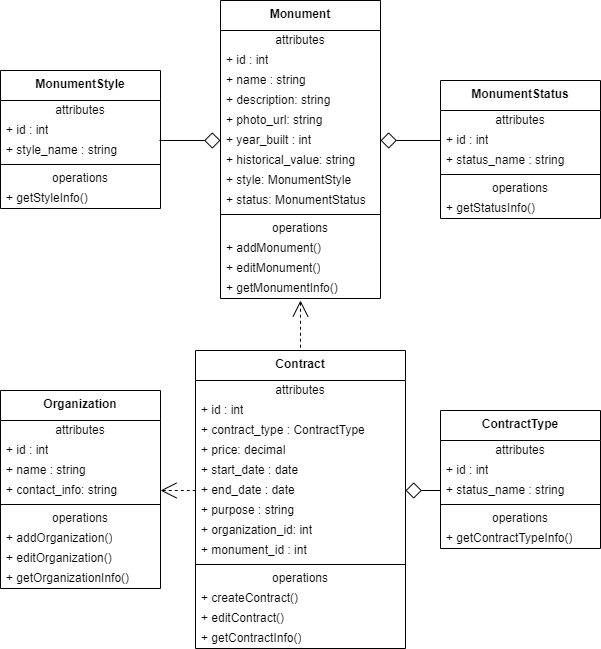

The diagram above was exported from draw.io. Its source (the exported page's mxGraphModel, read from the mxfile embedded in the PNG):
<mxGraphModel dx="1105" dy="662" grid="1" gridSize="10" guides="1" tooltips="1" connect="1" arrows="1" fold="1" page="1" pageScale="1" pageWidth="850" pageHeight="1100" math="0" shadow="0">
  <root>
    <mxCell id="0" />
    <mxCell id="1" parent="0" />
    <mxCell id="M9f3-zAh-G5s-B4K20gg-1" value="&lt;b&gt;Monument&lt;/b&gt;" style="swimlane;fontStyle=0;align=center;verticalAlign=top;childLayout=stackLayout;horizontal=1;startSize=30;horizontalStack=0;resizeParent=1;resizeParentMax=0;resizeLast=0;collapsible=0;marginBottom=0;html=1;whiteSpace=wrap;" vertex="1" parent="1">
      <mxGeometry x="370" y="40" width="160" height="298" as="geometry" />
    </mxCell>
    <mxCell id="M9f3-zAh-G5s-B4K20gg-2" value="attributes" style="text;html=1;strokeColor=none;fillColor=none;align=center;verticalAlign=middle;spacingLeft=4;spacingRight=4;overflow=hidden;rotatable=0;points=[[0,0.5],[1,0.5]];portConstraint=eastwest;whiteSpace=wrap;" vertex="1" parent="M9f3-zAh-G5s-B4K20gg-1">
      <mxGeometry y="30" width="160" height="20" as="geometry" />
    </mxCell>
    <mxCell id="M9f3-zAh-G5s-B4K20gg-3" value="+ id : int" style="text;html=1;strokeColor=none;fillColor=none;align=left;verticalAlign=middle;spacingLeft=4;spacingRight=4;overflow=hidden;rotatable=0;points=[[0,0.5],[1,0.5]];portConstraint=eastwest;whiteSpace=wrap;" vertex="1" parent="M9f3-zAh-G5s-B4K20gg-1">
      <mxGeometry y="50" width="160" height="20" as="geometry" />
    </mxCell>
    <mxCell id="M9f3-zAh-G5s-B4K20gg-9" value="+ name : string" style="text;html=1;strokeColor=none;fillColor=none;align=left;verticalAlign=middle;spacingLeft=4;spacingRight=4;overflow=hidden;rotatable=0;points=[[0,0.5],[1,0.5]];portConstraint=eastwest;whiteSpace=wrap;" vertex="1" parent="M9f3-zAh-G5s-B4K20gg-1">
      <mxGeometry y="70" width="160" height="20" as="geometry" />
    </mxCell>
    <mxCell id="M9f3-zAh-G5s-B4K20gg-10" value="+ description: string" style="text;html=1;strokeColor=none;fillColor=none;align=left;verticalAlign=middle;spacingLeft=4;spacingRight=4;overflow=hidden;rotatable=0;points=[[0,0.5],[1,0.5]];portConstraint=eastwest;whiteSpace=wrap;" vertex="1" parent="M9f3-zAh-G5s-B4K20gg-1">
      <mxGeometry y="90" width="160" height="20" as="geometry" />
    </mxCell>
    <mxCell id="M9f3-zAh-G5s-B4K20gg-12" value="+ photo_url: string" style="text;html=1;strokeColor=none;fillColor=none;align=left;verticalAlign=middle;spacingLeft=4;spacingRight=4;overflow=hidden;rotatable=0;points=[[0,0.5],[1,0.5]];portConstraint=eastwest;whiteSpace=wrap;" vertex="1" parent="M9f3-zAh-G5s-B4K20gg-1">
      <mxGeometry y="110" width="160" height="20" as="geometry" />
    </mxCell>
    <mxCell id="M9f3-zAh-G5s-B4K20gg-14" value="+ year_built : int" style="text;html=1;strokeColor=none;fillColor=none;align=left;verticalAlign=middle;spacingLeft=4;spacingRight=4;overflow=hidden;rotatable=0;points=[[0,0.5],[1,0.5]];portConstraint=eastwest;whiteSpace=wrap;" vertex="1" parent="M9f3-zAh-G5s-B4K20gg-1">
      <mxGeometry y="130" width="160" height="20" as="geometry" />
    </mxCell>
    <mxCell id="M9f3-zAh-G5s-B4K20gg-16" value="+ historical_value: string" style="text;html=1;strokeColor=none;fillColor=none;align=left;verticalAlign=middle;spacingLeft=4;spacingRight=4;overflow=hidden;rotatable=0;points=[[0,0.5],[1,0.5]];portConstraint=eastwest;whiteSpace=wrap;" vertex="1" parent="M9f3-zAh-G5s-B4K20gg-1">
      <mxGeometry y="150" width="160" height="20" as="geometry" />
    </mxCell>
    <mxCell id="M9f3-zAh-G5s-B4K20gg-15" value="+ style: MonumentStyle" style="text;html=1;strokeColor=none;fillColor=none;align=left;verticalAlign=middle;spacingLeft=4;spacingRight=4;overflow=hidden;rotatable=0;points=[[0,0.5],[1,0.5]];portConstraint=eastwest;whiteSpace=wrap;" vertex="1" parent="M9f3-zAh-G5s-B4K20gg-1">
      <mxGeometry y="170" width="160" height="20" as="geometry" />
    </mxCell>
    <mxCell id="M9f3-zAh-G5s-B4K20gg-13" value="+ status: MonumentStatus" style="text;html=1;strokeColor=none;fillColor=none;align=left;verticalAlign=middle;spacingLeft=4;spacingRight=4;overflow=hidden;rotatable=0;points=[[0,0.5],[1,0.5]];portConstraint=eastwest;whiteSpace=wrap;" vertex="1" parent="M9f3-zAh-G5s-B4K20gg-1">
      <mxGeometry y="190" width="160" height="20" as="geometry" />
    </mxCell>
    <mxCell id="M9f3-zAh-G5s-B4K20gg-6" value="" style="line;strokeWidth=1;fillColor=none;align=left;verticalAlign=middle;spacingTop=-1;spacingLeft=3;spacingRight=3;rotatable=0;labelPosition=right;points=[];portConstraint=eastwest;" vertex="1" parent="M9f3-zAh-G5s-B4K20gg-1">
      <mxGeometry y="210" width="160" height="8" as="geometry" />
    </mxCell>
    <mxCell id="M9f3-zAh-G5s-B4K20gg-7" value="operations" style="text;html=1;strokeColor=none;fillColor=none;align=center;verticalAlign=middle;spacingLeft=4;spacingRight=4;overflow=hidden;rotatable=0;points=[[0,0.5],[1,0.5]];portConstraint=eastwest;whiteSpace=wrap;" vertex="1" parent="M9f3-zAh-G5s-B4K20gg-1">
      <mxGeometry y="218" width="160" height="20" as="geometry" />
    </mxCell>
    <mxCell id="M9f3-zAh-G5s-B4K20gg-8" value="+&amp;nbsp;addMonument()" style="text;html=1;strokeColor=none;fillColor=none;align=left;verticalAlign=middle;spacingLeft=4;spacingRight=4;overflow=hidden;rotatable=0;points=[[0,0.5],[1,0.5]];portConstraint=eastwest;whiteSpace=wrap;" vertex="1" parent="M9f3-zAh-G5s-B4K20gg-1">
      <mxGeometry y="238" width="160" height="20" as="geometry" />
    </mxCell>
    <mxCell id="M9f3-zAh-G5s-B4K20gg-11" value="+&amp;nbsp;editMonument()" style="text;html=1;strokeColor=none;fillColor=none;align=left;verticalAlign=middle;spacingLeft=4;spacingRight=4;overflow=hidden;rotatable=0;points=[[0,0.5],[1,0.5]];portConstraint=eastwest;whiteSpace=wrap;" vertex="1" parent="M9f3-zAh-G5s-B4K20gg-1">
      <mxGeometry y="258" width="160" height="20" as="geometry" />
    </mxCell>
    <mxCell id="M9f3-zAh-G5s-B4K20gg-17" value="+&amp;nbsp;getMonumentInfo()" style="text;html=1;strokeColor=none;fillColor=none;align=left;verticalAlign=middle;spacingLeft=4;spacingRight=4;overflow=hidden;rotatable=0;points=[[0,0.5],[1,0.5]];portConstraint=eastwest;whiteSpace=wrap;" vertex="1" parent="M9f3-zAh-G5s-B4K20gg-1">
      <mxGeometry y="278" width="160" height="20" as="geometry" />
    </mxCell>
    <mxCell id="M9f3-zAh-G5s-B4K20gg-18" value="&lt;b&gt;MonumentStyle&lt;/b&gt;" style="swimlane;fontStyle=0;align=center;verticalAlign=top;childLayout=stackLayout;horizontal=1;startSize=30;horizontalStack=0;resizeParent=1;resizeParentMax=0;resizeLast=0;collapsible=0;marginBottom=0;html=1;whiteSpace=wrap;" vertex="1" parent="1">
      <mxGeometry x="150" y="110" width="160" height="138" as="geometry" />
    </mxCell>
    <mxCell id="M9f3-zAh-G5s-B4K20gg-19" value="attributes" style="text;html=1;strokeColor=none;fillColor=none;align=center;verticalAlign=middle;spacingLeft=4;spacingRight=4;overflow=hidden;rotatable=0;points=[[0,0.5],[1,0.5]];portConstraint=eastwest;whiteSpace=wrap;" vertex="1" parent="M9f3-zAh-G5s-B4K20gg-18">
      <mxGeometry y="30" width="160" height="20" as="geometry" />
    </mxCell>
    <mxCell id="M9f3-zAh-G5s-B4K20gg-20" value="+ id : int" style="text;html=1;strokeColor=none;fillColor=none;align=left;verticalAlign=middle;spacingLeft=4;spacingRight=4;overflow=hidden;rotatable=0;points=[[0,0.5],[1,0.5]];portConstraint=eastwest;whiteSpace=wrap;" vertex="1" parent="M9f3-zAh-G5s-B4K20gg-18">
      <mxGeometry y="50" width="160" height="20" as="geometry" />
    </mxCell>
    <mxCell id="M9f3-zAh-G5s-B4K20gg-21" value="+ style_name : string" style="text;html=1;strokeColor=none;fillColor=none;align=left;verticalAlign=middle;spacingLeft=4;spacingRight=4;overflow=hidden;rotatable=0;points=[[0,0.5],[1,0.5]];portConstraint=eastwest;whiteSpace=wrap;" vertex="1" parent="M9f3-zAh-G5s-B4K20gg-18">
      <mxGeometry y="70" width="160" height="20" as="geometry" />
    </mxCell>
    <mxCell id="M9f3-zAh-G5s-B4K20gg-28" value="" style="line;strokeWidth=1;fillColor=none;align=left;verticalAlign=middle;spacingTop=-1;spacingLeft=3;spacingRight=3;rotatable=0;labelPosition=right;points=[];portConstraint=eastwest;" vertex="1" parent="M9f3-zAh-G5s-B4K20gg-18">
      <mxGeometry y="90" width="160" height="8" as="geometry" />
    </mxCell>
    <mxCell id="M9f3-zAh-G5s-B4K20gg-29" value="operations" style="text;html=1;strokeColor=none;fillColor=none;align=center;verticalAlign=middle;spacingLeft=4;spacingRight=4;overflow=hidden;rotatable=0;points=[[0,0.5],[1,0.5]];portConstraint=eastwest;whiteSpace=wrap;" vertex="1" parent="M9f3-zAh-G5s-B4K20gg-18">
      <mxGeometry y="98" width="160" height="20" as="geometry" />
    </mxCell>
    <mxCell id="M9f3-zAh-G5s-B4K20gg-30" value="+&amp;nbsp;getStyleInfo()" style="text;html=1;strokeColor=none;fillColor=none;align=left;verticalAlign=middle;spacingLeft=4;spacingRight=4;overflow=hidden;rotatable=0;points=[[0,0.5],[1,0.5]];portConstraint=eastwest;whiteSpace=wrap;" vertex="1" parent="M9f3-zAh-G5s-B4K20gg-18">
      <mxGeometry y="118" width="160" height="20" as="geometry" />
    </mxCell>
    <mxCell id="M9f3-zAh-G5s-B4K20gg-33" value="&lt;b&gt;MonumentStatus&lt;/b&gt;" style="swimlane;fontStyle=0;align=center;verticalAlign=top;childLayout=stackLayout;horizontal=1;startSize=30;horizontalStack=0;resizeParent=1;resizeParentMax=0;resizeLast=0;collapsible=0;marginBottom=0;html=1;whiteSpace=wrap;" vertex="1" parent="1">
      <mxGeometry x="590" y="120" width="160" height="138" as="geometry" />
    </mxCell>
    <mxCell id="M9f3-zAh-G5s-B4K20gg-34" value="attributes" style="text;html=1;strokeColor=none;fillColor=none;align=center;verticalAlign=middle;spacingLeft=4;spacingRight=4;overflow=hidden;rotatable=0;points=[[0,0.5],[1,0.5]];portConstraint=eastwest;whiteSpace=wrap;" vertex="1" parent="M9f3-zAh-G5s-B4K20gg-33">
      <mxGeometry y="30" width="160" height="20" as="geometry" />
    </mxCell>
    <mxCell id="M9f3-zAh-G5s-B4K20gg-35" value="+ id : int" style="text;html=1;strokeColor=none;fillColor=none;align=left;verticalAlign=middle;spacingLeft=4;spacingRight=4;overflow=hidden;rotatable=0;points=[[0,0.5],[1,0.5]];portConstraint=eastwest;whiteSpace=wrap;" vertex="1" parent="M9f3-zAh-G5s-B4K20gg-33">
      <mxGeometry y="50" width="160" height="20" as="geometry" />
    </mxCell>
    <mxCell id="M9f3-zAh-G5s-B4K20gg-36" value="+ status_name : string" style="text;html=1;strokeColor=none;fillColor=none;align=left;verticalAlign=middle;spacingLeft=4;spacingRight=4;overflow=hidden;rotatable=0;points=[[0,0.5],[1,0.5]];portConstraint=eastwest;whiteSpace=wrap;" vertex="1" parent="M9f3-zAh-G5s-B4K20gg-33">
      <mxGeometry y="70" width="160" height="20" as="geometry" />
    </mxCell>
    <mxCell id="M9f3-zAh-G5s-B4K20gg-37" value="" style="line;strokeWidth=1;fillColor=none;align=left;verticalAlign=middle;spacingTop=-1;spacingLeft=3;spacingRight=3;rotatable=0;labelPosition=right;points=[];portConstraint=eastwest;" vertex="1" parent="M9f3-zAh-G5s-B4K20gg-33">
      <mxGeometry y="90" width="160" height="8" as="geometry" />
    </mxCell>
    <mxCell id="M9f3-zAh-G5s-B4K20gg-38" value="operations" style="text;html=1;strokeColor=none;fillColor=none;align=center;verticalAlign=middle;spacingLeft=4;spacingRight=4;overflow=hidden;rotatable=0;points=[[0,0.5],[1,0.5]];portConstraint=eastwest;whiteSpace=wrap;" vertex="1" parent="M9f3-zAh-G5s-B4K20gg-33">
      <mxGeometry y="98" width="160" height="20" as="geometry" />
    </mxCell>
    <mxCell id="M9f3-zAh-G5s-B4K20gg-39" value="+&amp;nbsp;getStatusInfo()" style="text;html=1;strokeColor=none;fillColor=none;align=left;verticalAlign=middle;spacingLeft=4;spacingRight=4;overflow=hidden;rotatable=0;points=[[0,0.5],[1,0.5]];portConstraint=eastwest;whiteSpace=wrap;" vertex="1" parent="M9f3-zAh-G5s-B4K20gg-33">
      <mxGeometry y="118" width="160" height="20" as="geometry" />
    </mxCell>
    <mxCell id="M9f3-zAh-G5s-B4K20gg-40" value="&lt;b&gt;ContractType&lt;/b&gt;" style="swimlane;fontStyle=0;align=center;verticalAlign=top;childLayout=stackLayout;horizontal=1;startSize=30;horizontalStack=0;resizeParent=1;resizeParentMax=0;resizeLast=0;collapsible=0;marginBottom=0;html=1;whiteSpace=wrap;" vertex="1" parent="1">
      <mxGeometry x="590" y="450" width="160" height="138" as="geometry" />
    </mxCell>
    <mxCell id="M9f3-zAh-G5s-B4K20gg-41" value="attributes" style="text;html=1;strokeColor=none;fillColor=none;align=center;verticalAlign=middle;spacingLeft=4;spacingRight=4;overflow=hidden;rotatable=0;points=[[0,0.5],[1,0.5]];portConstraint=eastwest;whiteSpace=wrap;" vertex="1" parent="M9f3-zAh-G5s-B4K20gg-40">
      <mxGeometry y="30" width="160" height="20" as="geometry" />
    </mxCell>
    <mxCell id="M9f3-zAh-G5s-B4K20gg-42" value="+ id : int" style="text;html=1;strokeColor=none;fillColor=none;align=left;verticalAlign=middle;spacingLeft=4;spacingRight=4;overflow=hidden;rotatable=0;points=[[0,0.5],[1,0.5]];portConstraint=eastwest;whiteSpace=wrap;" vertex="1" parent="M9f3-zAh-G5s-B4K20gg-40">
      <mxGeometry y="50" width="160" height="20" as="geometry" />
    </mxCell>
    <mxCell id="M9f3-zAh-G5s-B4K20gg-43" value="+ status_name : string" style="text;html=1;strokeColor=none;fillColor=none;align=left;verticalAlign=middle;spacingLeft=4;spacingRight=4;overflow=hidden;rotatable=0;points=[[0,0.5],[1,0.5]];portConstraint=eastwest;whiteSpace=wrap;" vertex="1" parent="M9f3-zAh-G5s-B4K20gg-40">
      <mxGeometry y="70" width="160" height="20" as="geometry" />
    </mxCell>
    <mxCell id="M9f3-zAh-G5s-B4K20gg-44" value="" style="line;strokeWidth=1;fillColor=none;align=left;verticalAlign=middle;spacingTop=-1;spacingLeft=3;spacingRight=3;rotatable=0;labelPosition=right;points=[];portConstraint=eastwest;" vertex="1" parent="M9f3-zAh-G5s-B4K20gg-40">
      <mxGeometry y="90" width="160" height="8" as="geometry" />
    </mxCell>
    <mxCell id="M9f3-zAh-G5s-B4K20gg-45" value="operations" style="text;html=1;strokeColor=none;fillColor=none;align=center;verticalAlign=middle;spacingLeft=4;spacingRight=4;overflow=hidden;rotatable=0;points=[[0,0.5],[1,0.5]];portConstraint=eastwest;whiteSpace=wrap;" vertex="1" parent="M9f3-zAh-G5s-B4K20gg-40">
      <mxGeometry y="98" width="160" height="20" as="geometry" />
    </mxCell>
    <mxCell id="M9f3-zAh-G5s-B4K20gg-46" value="+&amp;nbsp;getContractTypeInfo()" style="text;html=1;strokeColor=none;fillColor=none;align=left;verticalAlign=middle;spacingLeft=4;spacingRight=4;overflow=hidden;rotatable=0;points=[[0,0.5],[1,0.5]];portConstraint=eastwest;whiteSpace=wrap;" vertex="1" parent="M9f3-zAh-G5s-B4K20gg-40">
      <mxGeometry y="118" width="160" height="20" as="geometry" />
    </mxCell>
    <mxCell id="M9f3-zAh-G5s-B4K20gg-47" value="&lt;b&gt;Organization&lt;/b&gt;" style="swimlane;fontStyle=0;align=center;verticalAlign=top;childLayout=stackLayout;horizontal=1;startSize=30;horizontalStack=0;resizeParent=1;resizeParentMax=0;resizeLast=0;collapsible=0;marginBottom=0;html=1;whiteSpace=wrap;" vertex="1" parent="1">
      <mxGeometry x="150" y="430" width="160" height="198" as="geometry" />
    </mxCell>
    <mxCell id="M9f3-zAh-G5s-B4K20gg-48" value="attributes" style="text;html=1;strokeColor=none;fillColor=none;align=center;verticalAlign=middle;spacingLeft=4;spacingRight=4;overflow=hidden;rotatable=0;points=[[0,0.5],[1,0.5]];portConstraint=eastwest;whiteSpace=wrap;" vertex="1" parent="M9f3-zAh-G5s-B4K20gg-47">
      <mxGeometry y="30" width="160" height="20" as="geometry" />
    </mxCell>
    <mxCell id="M9f3-zAh-G5s-B4K20gg-49" value="+ id : int" style="text;html=1;strokeColor=none;fillColor=none;align=left;verticalAlign=middle;spacingLeft=4;spacingRight=4;overflow=hidden;rotatable=0;points=[[0,0.5],[1,0.5]];portConstraint=eastwest;whiteSpace=wrap;" vertex="1" parent="M9f3-zAh-G5s-B4K20gg-47">
      <mxGeometry y="50" width="160" height="20" as="geometry" />
    </mxCell>
    <mxCell id="M9f3-zAh-G5s-B4K20gg-50" value="+ name : string" style="text;html=1;strokeColor=none;fillColor=none;align=left;verticalAlign=middle;spacingLeft=4;spacingRight=4;overflow=hidden;rotatable=0;points=[[0,0.5],[1,0.5]];portConstraint=eastwest;whiteSpace=wrap;" vertex="1" parent="M9f3-zAh-G5s-B4K20gg-47">
      <mxGeometry y="70" width="160" height="20" as="geometry" />
    </mxCell>
    <mxCell id="M9f3-zAh-G5s-B4K20gg-51" value="+ contact_info: string" style="text;html=1;strokeColor=none;fillColor=none;align=left;verticalAlign=middle;spacingLeft=4;spacingRight=4;overflow=hidden;rotatable=0;points=[[0,0.5],[1,0.5]];portConstraint=eastwest;whiteSpace=wrap;" vertex="1" parent="M9f3-zAh-G5s-B4K20gg-47">
      <mxGeometry y="90" width="160" height="20" as="geometry" />
    </mxCell>
    <mxCell id="M9f3-zAh-G5s-B4K20gg-57" value="" style="line;strokeWidth=1;fillColor=none;align=left;verticalAlign=middle;spacingTop=-1;spacingLeft=3;spacingRight=3;rotatable=0;labelPosition=right;points=[];portConstraint=eastwest;" vertex="1" parent="M9f3-zAh-G5s-B4K20gg-47">
      <mxGeometry y="110" width="160" height="8" as="geometry" />
    </mxCell>
    <mxCell id="M9f3-zAh-G5s-B4K20gg-58" value="operations" style="text;html=1;strokeColor=none;fillColor=none;align=center;verticalAlign=middle;spacingLeft=4;spacingRight=4;overflow=hidden;rotatable=0;points=[[0,0.5],[1,0.5]];portConstraint=eastwest;whiteSpace=wrap;" vertex="1" parent="M9f3-zAh-G5s-B4K20gg-47">
      <mxGeometry y="118" width="160" height="20" as="geometry" />
    </mxCell>
    <mxCell id="M9f3-zAh-G5s-B4K20gg-59" value="+&amp;nbsp;addOrganization()" style="text;html=1;strokeColor=none;fillColor=none;align=left;verticalAlign=middle;spacingLeft=4;spacingRight=4;overflow=hidden;rotatable=0;points=[[0,0.5],[1,0.5]];portConstraint=eastwest;whiteSpace=wrap;" vertex="1" parent="M9f3-zAh-G5s-B4K20gg-47">
      <mxGeometry y="138" width="160" height="20" as="geometry" />
    </mxCell>
    <mxCell id="M9f3-zAh-G5s-B4K20gg-60" value="+&amp;nbsp;editOrganization()" style="text;html=1;strokeColor=none;fillColor=none;align=left;verticalAlign=middle;spacingLeft=4;spacingRight=4;overflow=hidden;rotatable=0;points=[[0,0.5],[1,0.5]];portConstraint=eastwest;whiteSpace=wrap;" vertex="1" parent="M9f3-zAh-G5s-B4K20gg-47">
      <mxGeometry y="158" width="160" height="20" as="geometry" />
    </mxCell>
    <mxCell id="M9f3-zAh-G5s-B4K20gg-61" value="+&amp;nbsp;getOrganizationInfo()" style="text;html=1;strokeColor=none;fillColor=none;align=left;verticalAlign=middle;spacingLeft=4;spacingRight=4;overflow=hidden;rotatable=0;points=[[0,0.5],[1,0.5]];portConstraint=eastwest;whiteSpace=wrap;" vertex="1" parent="M9f3-zAh-G5s-B4K20gg-47">
      <mxGeometry y="178" width="160" height="20" as="geometry" />
    </mxCell>
    <mxCell id="M9f3-zAh-G5s-B4K20gg-62" value="&lt;b&gt;Contract&lt;/b&gt;" style="swimlane;fontStyle=0;align=center;verticalAlign=top;childLayout=stackLayout;horizontal=1;startSize=30;horizontalStack=0;resizeParent=1;resizeParentMax=0;resizeLast=0;collapsible=0;marginBottom=0;html=1;whiteSpace=wrap;" vertex="1" parent="1">
      <mxGeometry x="345" y="390" width="210" height="298" as="geometry" />
    </mxCell>
    <mxCell id="M9f3-zAh-G5s-B4K20gg-63" value="attributes" style="text;html=1;strokeColor=none;fillColor=none;align=center;verticalAlign=middle;spacingLeft=4;spacingRight=4;overflow=hidden;rotatable=0;points=[[0,0.5],[1,0.5]];portConstraint=eastwest;whiteSpace=wrap;" vertex="1" parent="M9f3-zAh-G5s-B4K20gg-62">
      <mxGeometry y="30" width="210" height="20" as="geometry" />
    </mxCell>
    <mxCell id="M9f3-zAh-G5s-B4K20gg-64" value="+ id : int" style="text;html=1;strokeColor=none;fillColor=none;align=left;verticalAlign=middle;spacingLeft=4;spacingRight=4;overflow=hidden;rotatable=0;points=[[0,0.5],[1,0.5]];portConstraint=eastwest;whiteSpace=wrap;" vertex="1" parent="M9f3-zAh-G5s-B4K20gg-62">
      <mxGeometry y="50" width="210" height="20" as="geometry" />
    </mxCell>
    <mxCell id="M9f3-zAh-G5s-B4K20gg-65" value="+ contract_type : ContractType" style="text;html=1;strokeColor=none;fillColor=none;align=left;verticalAlign=middle;spacingLeft=4;spacingRight=4;overflow=hidden;rotatable=0;points=[[0,0.5],[1,0.5]];portConstraint=eastwest;whiteSpace=wrap;" vertex="1" parent="M9f3-zAh-G5s-B4K20gg-62">
      <mxGeometry y="70" width="210" height="20" as="geometry" />
    </mxCell>
    <mxCell id="M9f3-zAh-G5s-B4K20gg-66" value="+ price: decimal" style="text;html=1;strokeColor=none;fillColor=none;align=left;verticalAlign=middle;spacingLeft=4;spacingRight=4;overflow=hidden;rotatable=0;points=[[0,0.5],[1,0.5]];portConstraint=eastwest;whiteSpace=wrap;" vertex="1" parent="M9f3-zAh-G5s-B4K20gg-62">
      <mxGeometry y="90" width="210" height="20" as="geometry" />
    </mxCell>
    <mxCell id="M9f3-zAh-G5s-B4K20gg-67" value="+&amp;nbsp;start_date : date" style="text;html=1;strokeColor=none;fillColor=none;align=left;verticalAlign=middle;spacingLeft=4;spacingRight=4;overflow=hidden;rotatable=0;points=[[0,0.5],[1,0.5]];portConstraint=eastwest;whiteSpace=wrap;" vertex="1" parent="M9f3-zAh-G5s-B4K20gg-62">
      <mxGeometry y="110" width="210" height="20" as="geometry" />
    </mxCell>
    <mxCell id="M9f3-zAh-G5s-B4K20gg-68" value="+ end_date : date" style="text;html=1;strokeColor=none;fillColor=none;align=left;verticalAlign=middle;spacingLeft=4;spacingRight=4;overflow=hidden;rotatable=0;points=[[0,0.5],[1,0.5]];portConstraint=eastwest;whiteSpace=wrap;" vertex="1" parent="M9f3-zAh-G5s-B4K20gg-62">
      <mxGeometry y="130" width="210" height="20" as="geometry" />
    </mxCell>
    <mxCell id="M9f3-zAh-G5s-B4K20gg-69" value="+ purpose : string" style="text;html=1;strokeColor=none;fillColor=none;align=left;verticalAlign=middle;spacingLeft=4;spacingRight=4;overflow=hidden;rotatable=0;points=[[0,0.5],[1,0.5]];portConstraint=eastwest;whiteSpace=wrap;" vertex="1" parent="M9f3-zAh-G5s-B4K20gg-62">
      <mxGeometry y="150" width="210" height="20" as="geometry" />
    </mxCell>
    <mxCell id="M9f3-zAh-G5s-B4K20gg-70" value="+ organization_id: int" style="text;html=1;strokeColor=none;fillColor=none;align=left;verticalAlign=middle;spacingLeft=4;spacingRight=4;overflow=hidden;rotatable=0;points=[[0,0.5],[1,0.5]];portConstraint=eastwest;whiteSpace=wrap;" vertex="1" parent="M9f3-zAh-G5s-B4K20gg-62">
      <mxGeometry y="170" width="210" height="20" as="geometry" />
    </mxCell>
    <mxCell id="M9f3-zAh-G5s-B4K20gg-71" value="+&amp;nbsp;monument_id : int" style="text;html=1;strokeColor=none;fillColor=none;align=left;verticalAlign=middle;spacingLeft=4;spacingRight=4;overflow=hidden;rotatable=0;points=[[0,0.5],[1,0.5]];portConstraint=eastwest;whiteSpace=wrap;" vertex="1" parent="M9f3-zAh-G5s-B4K20gg-62">
      <mxGeometry y="190" width="210" height="20" as="geometry" />
    </mxCell>
    <mxCell id="M9f3-zAh-G5s-B4K20gg-72" value="" style="line;strokeWidth=1;fillColor=none;align=left;verticalAlign=middle;spacingTop=-1;spacingLeft=3;spacingRight=3;rotatable=0;labelPosition=right;points=[];portConstraint=eastwest;" vertex="1" parent="M9f3-zAh-G5s-B4K20gg-62">
      <mxGeometry y="210" width="210" height="8" as="geometry" />
    </mxCell>
    <mxCell id="M9f3-zAh-G5s-B4K20gg-73" value="operations" style="text;html=1;strokeColor=none;fillColor=none;align=center;verticalAlign=middle;spacingLeft=4;spacingRight=4;overflow=hidden;rotatable=0;points=[[0,0.5],[1,0.5]];portConstraint=eastwest;whiteSpace=wrap;" vertex="1" parent="M9f3-zAh-G5s-B4K20gg-62">
      <mxGeometry y="218" width="210" height="20" as="geometry" />
    </mxCell>
    <mxCell id="M9f3-zAh-G5s-B4K20gg-74" value="+&amp;nbsp;createContract()" style="text;html=1;strokeColor=none;fillColor=none;align=left;verticalAlign=middle;spacingLeft=4;spacingRight=4;overflow=hidden;rotatable=0;points=[[0,0.5],[1,0.5]];portConstraint=eastwest;whiteSpace=wrap;" vertex="1" parent="M9f3-zAh-G5s-B4K20gg-62">
      <mxGeometry y="238" width="210" height="20" as="geometry" />
    </mxCell>
    <mxCell id="M9f3-zAh-G5s-B4K20gg-75" value="+&amp;nbsp;editContract()" style="text;html=1;strokeColor=none;fillColor=none;align=left;verticalAlign=middle;spacingLeft=4;spacingRight=4;overflow=hidden;rotatable=0;points=[[0,0.5],[1,0.5]];portConstraint=eastwest;whiteSpace=wrap;" vertex="1" parent="M9f3-zAh-G5s-B4K20gg-62">
      <mxGeometry y="258" width="210" height="20" as="geometry" />
    </mxCell>
    <mxCell id="M9f3-zAh-G5s-B4K20gg-76" value="+&amp;nbsp;getContractInfo()" style="text;html=1;strokeColor=none;fillColor=none;align=left;verticalAlign=middle;spacingLeft=4;spacingRight=4;overflow=hidden;rotatable=0;points=[[0,0.5],[1,0.5]];portConstraint=eastwest;whiteSpace=wrap;" vertex="1" parent="M9f3-zAh-G5s-B4K20gg-62">
      <mxGeometry y="278" width="210" height="20" as="geometry" />
    </mxCell>
    <mxCell id="M9f3-zAh-G5s-B4K20gg-77" value="" style="endArrow=diamond;html=1;rounded=0;entryX=0;entryY=0.5;entryDx=0;entryDy=0;endFill=0;endSize=14;" edge="1" parent="1" target="M9f3-zAh-G5s-B4K20gg-14">
      <mxGeometry width="50" height="50" relative="1" as="geometry">
        <mxPoint x="309" y="180" as="sourcePoint" />
        <mxPoint x="480" y="160" as="targetPoint" />
      </mxGeometry>
    </mxCell>
    <mxCell id="M9f3-zAh-G5s-B4K20gg-78" value="" style="endArrow=diamond;html=1;rounded=0;entryX=1;entryY=0.5;entryDx=0;entryDy=0;exitX=0;exitY=0.5;exitDx=0;exitDy=0;endFill=0;endSize=14;" edge="1" parent="1" source="M9f3-zAh-G5s-B4K20gg-35" target="M9f3-zAh-G5s-B4K20gg-14">
      <mxGeometry width="50" height="50" relative="1" as="geometry">
        <mxPoint x="319" y="189" as="sourcePoint" />
        <mxPoint x="380" y="190" as="targetPoint" />
      </mxGeometry>
    </mxCell>
    <mxCell id="M9f3-zAh-G5s-B4K20gg-79" value="" style="endArrow=diamond;html=1;rounded=0;entryX=1;entryY=0.5;entryDx=0;entryDy=0;exitX=0;exitY=0.5;exitDx=0;exitDy=0;endFill=0;endSize=14;" edge="1" parent="1" source="M9f3-zAh-G5s-B4K20gg-43" target="M9f3-zAh-G5s-B4K20gg-68">
      <mxGeometry width="50" height="50" relative="1" as="geometry">
        <mxPoint x="600" y="130" as="sourcePoint" />
        <mxPoint x="540" y="130" as="targetPoint" />
      </mxGeometry>
    </mxCell>
    <mxCell id="M9f3-zAh-G5s-B4K20gg-80" value="" style="endArrow=none;dashed=1;html=1;rounded=0;startArrow=open;startFill=0;endSize=6;startSize=14;entryX=0;entryY=0.5;entryDx=0;entryDy=0;exitX=1;exitY=0.5;exitDx=0;exitDy=0;" edge="1" parent="1" source="M9f3-zAh-G5s-B4K20gg-51" target="M9f3-zAh-G5s-B4K20gg-68">
      <mxGeometry width="50" height="50" relative="1" as="geometry">
        <mxPoint x="320" y="540" as="sourcePoint" />
        <mxPoint x="330" y="490" as="targetPoint" />
      </mxGeometry>
    </mxCell>
    <mxCell id="M9f3-zAh-G5s-B4K20gg-81" value="" style="endArrow=none;dashed=1;html=1;rounded=0;startArrow=open;startFill=0;endSize=6;startSize=14;entryX=0.5;entryY=0;entryDx=0;entryDy=0;" edge="1" parent="1" target="M9f3-zAh-G5s-B4K20gg-62">
      <mxGeometry width="50" height="50" relative="1" as="geometry">
        <mxPoint x="450" y="340" as="sourcePoint" />
        <mxPoint x="370" y="600" as="targetPoint" />
      </mxGeometry>
    </mxCell>
  </root>
</mxGraphModel>